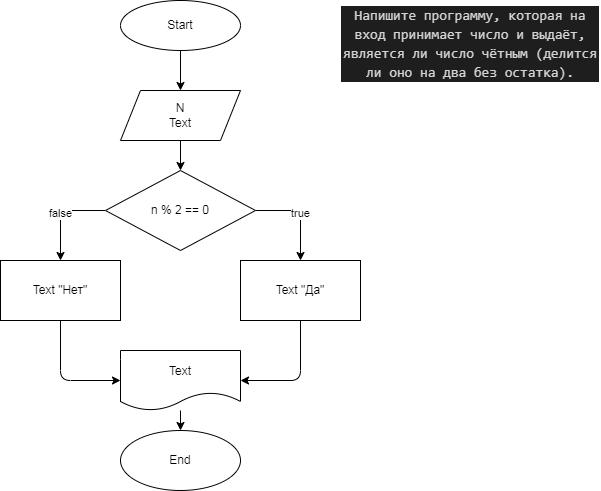

The diagram above was exported from draw.io. Its source (the exported page's mxGraphModel, read from the mxfile embedded in the PNG):
<mxGraphModel dx="561" dy="275" grid="1" gridSize="10" guides="1" tooltips="1" connect="1" arrows="1" fold="1" page="1" pageScale="1" pageWidth="827" pageHeight="1169" math="0" shadow="0">
  <root>
    <mxCell id="0" />
    <mxCell id="1" parent="0" />
    <mxCell id="11" style="edgeStyle=none;html=1;entryX=0.5;entryY=0;entryDx=0;entryDy=0;" edge="1" parent="1" source="2" target="3">
      <mxGeometry relative="1" as="geometry" />
    </mxCell>
    <mxCell id="2" value="Start" style="ellipse;whiteSpace=wrap;html=1;" parent="1" vertex="1">
      <mxGeometry x="270" width="120" height="50" as="geometry" />
    </mxCell>
    <mxCell id="12" style="edgeStyle=none;html=1;entryX=0.5;entryY=0;entryDx=0;entryDy=0;" edge="1" parent="1" source="3" target="5">
      <mxGeometry relative="1" as="geometry" />
    </mxCell>
    <mxCell id="3" value="N&lt;br&gt;Text" style="shape=parallelogram;perimeter=parallelogramPerimeter;whiteSpace=wrap;html=1;fixedSize=1;" parent="1" vertex="1">
      <mxGeometry x="270" y="90" width="120" height="50" as="geometry" />
    </mxCell>
    <mxCell id="4" value="&lt;div style=&quot;color: rgb(212 , 212 , 212) ; background-color: rgb(30 , 30 , 30) ; font-family: &amp;#34;consolas&amp;#34; , &amp;#34;courier new&amp;#34; , monospace ; font-size: 14px ; line-height: 19px&quot;&gt;Напишите программу, которая на вход принимает число и выдаёт, является ли число чётным (делится ли оно на два без остатка).&lt;/div&gt;" style="text;html=1;strokeColor=none;fillColor=none;align=center;verticalAlign=middle;whiteSpace=wrap;rounded=0;" parent="1" vertex="1">
      <mxGeometry x="490" y="15" width="260" height="55" as="geometry" />
    </mxCell>
    <mxCell id="13" value="true" style="edgeStyle=none;html=1;entryX=0.5;entryY=0;entryDx=0;entryDy=0;exitX=1;exitY=0.5;exitDx=0;exitDy=0;" edge="1" parent="1" source="5" target="6">
      <mxGeometry relative="1" as="geometry">
        <Array as="points">
          <mxPoint x="450" y="210" />
        </Array>
      </mxGeometry>
    </mxCell>
    <mxCell id="14" value="false" style="edgeStyle=none;html=1;entryX=0.5;entryY=0;entryDx=0;entryDy=0;exitX=0;exitY=0.5;exitDx=0;exitDy=0;" edge="1" parent="1" source="5" target="7">
      <mxGeometry relative="1" as="geometry">
        <Array as="points">
          <mxPoint x="210" y="210" />
        </Array>
      </mxGeometry>
    </mxCell>
    <mxCell id="5" value="n % 2 == 0" style="rhombus;whiteSpace=wrap;html=1;" vertex="1" parent="1">
      <mxGeometry x="255" y="170" width="150" height="80" as="geometry" />
    </mxCell>
    <mxCell id="15" style="edgeStyle=none;html=1;entryX=1;entryY=0.5;entryDx=0;entryDy=0;" edge="1" parent="1" source="6" target="8">
      <mxGeometry relative="1" as="geometry">
        <Array as="points">
          <mxPoint x="450" y="380" />
        </Array>
      </mxGeometry>
    </mxCell>
    <mxCell id="6" value="Text &quot;Да&quot;" style="rounded=0;whiteSpace=wrap;html=1;" vertex="1" parent="1">
      <mxGeometry x="390" y="260" width="120" height="60" as="geometry" />
    </mxCell>
    <mxCell id="16" style="edgeStyle=none;html=1;entryX=0;entryY=0.5;entryDx=0;entryDy=0;" edge="1" parent="1" source="7" target="8">
      <mxGeometry relative="1" as="geometry">
        <Array as="points">
          <mxPoint x="210" y="380" />
        </Array>
      </mxGeometry>
    </mxCell>
    <mxCell id="7" value="Text &quot;Нет&quot;" style="rounded=0;whiteSpace=wrap;html=1;" vertex="1" parent="1">
      <mxGeometry x="150" y="260" width="120" height="60" as="geometry" />
    </mxCell>
    <mxCell id="17" style="edgeStyle=none;html=1;" edge="1" parent="1" source="8" target="9">
      <mxGeometry relative="1" as="geometry" />
    </mxCell>
    <mxCell id="8" value="Text" style="shape=document;whiteSpace=wrap;html=1;boundedLbl=1;" vertex="1" parent="1">
      <mxGeometry x="270" y="350" width="120" height="60" as="geometry" />
    </mxCell>
    <mxCell id="9" value="End" style="ellipse;whiteSpace=wrap;html=1;" vertex="1" parent="1">
      <mxGeometry x="270" y="430" width="120" height="60" as="geometry" />
    </mxCell>
  </root>
</mxGraphModel>